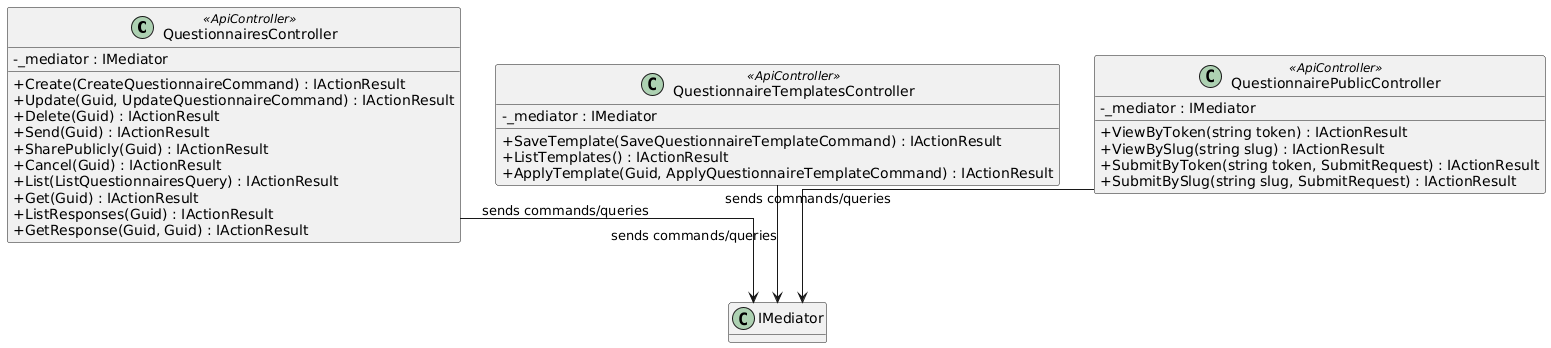

The diagram above was rendered by PlantUML. Its source (embedded in the PNG):
@startuml
skinparam classAttributeIconSize 0
skinparam linetype ortho
hide empty methods

class QuestionnairesController <<ApiController>> {
  -_mediator : IMediator
  +Create(CreateQuestionnaireCommand) : IActionResult
  +Update(Guid, UpdateQuestionnaireCommand) : IActionResult
  +Delete(Guid) : IActionResult
  +Send(Guid) : IActionResult
  +SharePublicly(Guid) : IActionResult
  +Cancel(Guid) : IActionResult
  +List(ListQuestionnairesQuery) : IActionResult
  +Get(Guid) : IActionResult
  +ListResponses(Guid) : IActionResult
  +GetResponse(Guid, Guid) : IActionResult
}

class QuestionnaireTemplatesController <<ApiController>> {
  -_mediator : IMediator
  +SaveTemplate(SaveQuestionnaireTemplateCommand) : IActionResult
  +ListTemplates() : IActionResult
  +ApplyTemplate(Guid, ApplyQuestionnaireTemplateCommand) : IActionResult
}

class QuestionnairePublicController <<ApiController>> {
  -_mediator : IMediator
  +ViewByToken(string token) : IActionResult
  +ViewBySlug(string slug) : IActionResult
  +SubmitByToken(string token, SubmitRequest) : IActionResult
  +SubmitBySlug(string slug, SubmitRequest) : IActionResult
}

QuestionnairesController --> "IMediator" : sends commands/queries
QuestionnaireTemplatesController --> "IMediator" : sends commands/queries
QuestionnairePublicController --> "IMediator" : sends commands/queries
@enduml